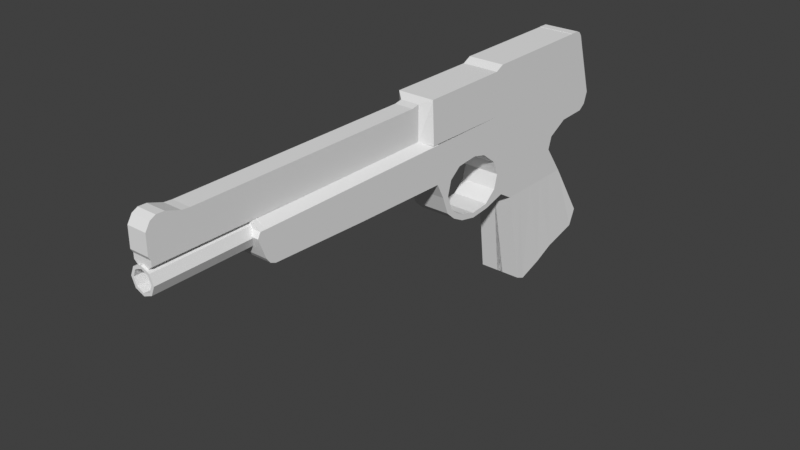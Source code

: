 # Source: slingshot_proprotional.blend  (saved by Blender 3.6.13; exported with 4.5.12 LTS)
import bpy
from mathutils import Matrix  # noqa: F401  (used for matrix-valued properties, if any)

bpy.ops.wm.read_factory_settings(use_empty=True)
scene = bpy.context.scene
scene.name = 'Scene'

# ---- collections
col_collection = bpy.data.collections.new('Collection'); scene.collection.children.link(col_collection)

# ---- world
world_world = bpy.data.worlds.new('World'); scene.world = world_world
world_world.use_nodes = True; world_world.node_tree.nodes.clear()
_N = world_world.node_tree.nodes; _L = world_world.node_tree.links
n0 = _N.new('ShaderNodeOutputWorld'); n0.name = 'World Output'; n0.location = (300, 300)
n1 = _N.new('ShaderNodeBackground'); n1.name = 'Background'; n1.location = (10, 300)
n1.inputs[0].default_value = (0.05088, 0.05088, 0.05088, 1.0)
_L.new(n1.outputs[0], n0.inputs[0])
n0.is_active_output = True
world_world.color = (0.05088, 0.05088, 0.05088)
world_world.use_sun_shadow = False
world_world.sun_shadow_jitter_overblur = 0.0

# ---- meshes
me_cylinder = bpy.data.meshes.new('Cylinder')
me_cylinder.from_pydata([(-1.51e-09, 0.7069, -27.02), (-1.51e-09, 0.7069, 0.9594), (0.5891, 0.4629, -27.02), (0.5891, 0.4629, 0.9594), (0.8331, -0.1262, -27.02), (0.8331, -0.1262, 0.9594), (0.5891, -0.7153, -27.02), (0.5891, -0.7153, 0.9594), (-1.51e-09, -0.9594, -27.02), (-1.51e-09, -0.9594, 0.9594), (-0.5891, -0.7153, -27.02), (-0.5891, -0.7153, 0.9594), (-0.8331, -0.1262, -27.02), (-0.8331, -0.1262, 0.9594), (-0.5891, 0.4629, -27.02), (-0.5891, 0.4629, 0.9594), (-1.51e-09, 0.7069, 0.9594), (0.5891, 0.4629, 0.9594), (0.8331, -0.1262, 0.9594), (0.5891, -0.7153, 0.9594), (-1.51e-09, -0.9594, 0.9594), (-0.5891, -0.7153, 0.9594), (-0.8331, -0.1262, 0.9594), (-0.5891, 0.4629, 0.9594), (-2.801e-09, 0.5252, 0.9594), (0.4606, 0.3344, 0.9594), (0.6514, -0.1262, 0.9594), (0.4606, -0.5868, 0.9594), (-2.801e-09, -0.7776, 0.9594), (-0.4606, -0.5868, 0.9594), (-0.6514, -0.1262, 0.9594), (-0.4606, 0.3344, 0.9594), (-6.972e-07, 0.5252, -27.0), (0.4606, 0.3344, -27.0), (0.6514, -0.1262, -27.0), (0.4606, -0.5868, -27.0), (-6.972e-07, -0.7776, -27.0), (-0.4606, -0.5868, -27.0), (-0.6514, -0.1262, -27.0), (-0.4606, 0.3344, -27.0), (0.4606, 0.3344, -5.22), (-6.972e-07, 0.5252, -5.22), (0.6514, -0.1262, -5.22), (0.4606, -0.5868, -5.22), (-6.972e-07, -0.7776, -5.22), (-0.4606, -0.5868, -5.22), (-0.6514, -0.1262, -5.22), (-0.4606, 0.3344, -5.22)], [], [(0, 1, 3, 2), (2, 3, 5, 4), (4, 5, 7, 6), (6, 7, 9, 8), (8, 9, 11, 10), (10, 11, 13, 12), (9, 7, 19, 20), (12, 13, 15, 14), (14, 15, 1, 0), (0, 2, 4, 6, 8, 10, 12, 14), (19, 18, 26, 27), (15, 13, 22, 23), (5, 3, 17, 18), (11, 9, 20, 21), (1, 15, 23, 16), (3, 1, 16, 17), (7, 5, 18, 19), (13, 11, 21, 22), (31, 30, 38, 39), (17, 16, 24, 25), (16, 23, 31, 24), (22, 21, 29, 30), (20, 19, 27, 28), (18, 17, 25, 26), (23, 22, 30, 31), (21, 20, 28, 29), (38, 37, 45, 46), (29, 28, 36, 37), (27, 26, 34, 35), (25, 24, 32, 33), (24, 31, 39, 32), (30, 29, 37, 38), (28, 27, 35, 36), (26, 25, 33, 34), (40, 41, 47, 46, 45, 44, 43, 42), (36, 35, 43, 44), (34, 33, 40, 42), (39, 38, 46, 47), (37, 36, 44, 45), (35, 34, 42, 43), (33, 32, 41, 40), (32, 39, 47, 41)])
_uv = me_cylinder.uv_layers.new(name='UVMap')
_uv.uv.foreach_set('vector', [1.0, 0.5, 1.0, 1.0, 0.875, 1.0, 0.875, 0.5, 0.875, 0.5, 0.875, 1.0, 0.75, 1.0, 0.75, 0.5, 0.75, 0.5, 0.75, 1.0, 0.625, 1.0, 0.625, 0.5, 0.625, 0.5, 0.625, 1.0, 0.5, 1.0, 0.5, 0.5, 0.5, 0.5, 0.5, 1.0, 0.375, 1.0, 0.375, 0.5, 0.375, 0.5, 0.375, 1.0, 0.25, 1.0, 0.25, 0.5, 0.5, 1.0, 0.625, 1.0, 0.625, 1.0, 0.5, 1.0, 0.25, 0.5, 0.25, 1.0, 0.125, 1.0, 0.125, 0.5, 0.125, 0.5, 0.125, 1.0, 0.0, 1.0, 0.0, 0.5, 0.75, 0.49, 0.9197, 0.4197, 0.99, 0.25, 0.9197, 0.08029, 0.75, 0.01, 0.5803, 0.08029, 0.51, 0.25, 0.5803, 0.4197, 0.625, 1.0, 0.75, 1.0, 0.75, 1.0, 0.625, 1.0, 0.125, 1.0, 0.25, 1.0, 0.25, 1.0, 0.125, 1.0, 0.75, 1.0, 0.875, 1.0, 0.875, 1.0, 0.75, 1.0, 0.375, 1.0, 0.5, 1.0, 0.5, 1.0, 0.375, 1.0, 0.0, 1.0, 0.125, 1.0, 0.125, 1.0, 0.0, 1.0, 0.875, 1.0, 1.0, 1.0, 1.0, 1.0, 0.875, 1.0, 0.625, 1.0, 0.75, 1.0, 0.75, 1.0, 0.625, 1.0, 0.25, 1.0, 0.375, 1.0, 0.375, 1.0, 0.25, 1.0, 0.125, 1.0, 0.25, 1.0, 0.25, 1.0, 0.125, 1.0, 0.875, 1.0, 1.0, 1.0, 1.0, 1.0, 0.875, 1.0, 0.0, 1.0, 0.125, 1.0, 0.125, 1.0, 0.0, 1.0, 0.25, 1.0, 0.375, 1.0, 0.375, 1.0, 0.25, 1.0, 0.5, 1.0, 0.625, 1.0, 0.625, 1.0, 0.5, 1.0, 0.75, 1.0, 0.875, 1.0, 0.875, 1.0, 0.75, 1.0, 0.125, 1.0, 0.25, 1.0, 0.25, 1.0, 0.125, 1.0, 0.375, 1.0, 0.5, 1.0, 0.5, 1.0, 0.375, 1.0, 0.25, 1.0, 0.375, 1.0, 0.375, 1.0, 0.25, 1.0, 0.375, 1.0, 0.5, 1.0, 0.5, 1.0, 0.375, 1.0, 0.625, 1.0, 0.75, 1.0, 0.75, 1.0, 0.625, 1.0, 0.875, 1.0, 1.0, 1.0, 1.0, 1.0, 0.875, 1.0, 0.0, 1.0, 0.125, 1.0, 0.125, 1.0, 0.0, 1.0, 0.25, 1.0, 0.375, 1.0, 0.375, 1.0, 0.25, 1.0, 0.5, 1.0, 0.625, 1.0, 0.625, 1.0, 0.5, 1.0, 0.75, 1.0, 0.875, 1.0, 0.875, 1.0, 0.75, 1.0, 0.4197, 0.4197, 0.25, 0.49, 0.08029, 0.4197, 0.01, 0.25, 0.08029, 0.08029, 0.25, 0.01, 0.4197, 0.08029, 0.49, 0.25, 0.5, 1.0, 0.625, 1.0, 0.625, 1.0, 0.5, 1.0, 0.75, 1.0, 0.875, 1.0, 0.875, 1.0, 0.75, 1.0, 0.125, 1.0, 0.25, 1.0, 0.25, 1.0, 0.125, 1.0, 0.375, 1.0, 0.5, 1.0, 0.5, 1.0, 0.375, 1.0, 0.625, 1.0, 0.75, 1.0, 0.75, 1.0, 0.625, 1.0, 0.875, 1.0, 1.0, 1.0, 1.0, 1.0, 0.875, 1.0, 0.0, 1.0, 0.125, 1.0, 0.125, 1.0, 0.0, 1.0])
me_cylinder.update()
me_circle = bpy.data.meshes.new('Circle')
me_circle.from_pydata([(1.829, 1.173, 5.538e-08), (1.339, 1.128, 4.567e-08), (1.079, 0.9293, 4.298e-08), (0.9967, 0.6241, 4.298e-08), (1.116, 0.2941, 4.567e-08), (1.524, 0.03364, 5.538e-08), (1.829, -0.04816, 5.538e-08), (2.254, -0.007473, 6.239e-08), (2.527, 0.216, 6.454e-08), (2.608, 0.5213, 6.454e-08), (2.477, 0.8266, 6.239e-08), (2.135, 1.091, 5.538e-08), (1.833, 1.294, 5.557e-08), (1.245, 1.24, 4.394e-08), (0.9331, 1.002, 4.071e-08), (0.8422, 0.6413, 4.078e-08), (0.9917, 0.2545, 4.394e-08), (1.467, -0.07212, 5.557e-08), (1.842, -0.1559, 5.532e-08), (2.297, -0.1157, 6.173e-08), (2.669, 0.1465, 6.656e-08), (2.767, 0.5126, 6.656e-08), (2.61, 0.8786, 6.398e-08), (2.199, 1.196, 5.557e-08), (0.6659, 0.9771, 3.01e-08), (1.837, 1.782, 2.98e-08), (1.249, 1.782, 1.49e-08), (0.9372, 1.782, 0.0), (2.614, 1.782, 2.98e-08), (2.203, 1.782, 2.98e-08), (0.67, 1.782, 0.0), (1.296, 0.1493, 5.031e-08), (1.198, 0.06995, 4.952e-08), (1.829, 1.173, 0.3933), (1.339, 1.128, 0.3933), (1.079, 0.9293, 0.3933), (0.9967, 0.6241, 0.3933), (1.116, 0.2941, 0.3933), (1.524, 0.03364, 0.3933), (1.829, -0.04816, 0.3933), (2.254, -0.007473, 0.3933), (2.527, 0.216, 0.3933), (2.608, 0.5213, 0.3933), (2.477, 0.8266, 0.3933), (2.135, 1.091, 0.3933), (1.833, 1.294, 0.3933), (1.245, 1.24, 0.3933), (0.9331, 1.002, 0.3933), (0.8422, 0.6413, 0.3933), (0.9917, 0.2545, 0.3933), (1.467, -0.07212, 0.3933), (1.842, -0.1559, 0.3933), (2.297, -0.1157, 0.3933), (2.669, 0.1465, 0.3933), (2.767, 0.5126, 0.3933), (2.61, 0.8786, 0.3933), (2.199, 1.196, 0.3933), (0.6659, 0.9771, 0.3933), (1.837, 1.782, 0.3933), (1.249, 1.782, 0.3933), (0.9372, 1.782, 0.3933), (2.614, 1.782, 0.3933), (2.203, 1.782, 0.3933), (0.67, 1.782, 0.3933), (1.296, 0.1493, 0.3933), (1.198, 0.06995, 0.3933), (-3.887, 1.675, -5.642e-10), (-3.734, 1.266, 2.397e-08), (-3.887, 1.675, 0.3933), (-3.734, 1.266, 0.3933), (-1.408, 1.031, 2.823e-08), (-3.539, 1.114, -1.886e-08), (-3.65, 1.16, 2.404e-08), (-3.827, 1.784, -1.104e-08), (-3.71, 1.782, -5.96e-08), (-1.404, 1.782, 0.0), (-1.408, 1.031, 0.3933), (-3.539, 1.114, 0.3933), (-3.65, 1.16, 0.3933), (-3.827, 1.784, 0.3933), (-3.71, 1.782, 0.3933), (-1.404, 1.782, 0.3933), (2.669, 0.1465, 6.656e-08), (2.297, -0.1157, 6.173e-08), (2.767, 0.5126, 6.656e-08), (2.669, 0.1465, 0.3933), (2.297, -0.1157, 0.3933), (2.767, 0.5126, 0.3933), (5.031, 0.9488, 1.043e-07), (4.576, 0.7078, 1.371e-07), (5.031, 0.9488, 0.3933), (4.576, 0.7078, 0.3933), (4.492, 0.4343, 1.337e-07), (4.941, -0.1911, 1.806e-07), (4.576, 0.7078, 1.371e-07), (4.492, 0.4343, 0.3933), (4.941, -0.1911, 0.3933), (4.576, 0.7078, 0.3933), (2.972, 0.1943, 0.3933), (3.068, 0.545, 0.3933), (2.972, 0.1943, 7.771e-08), (2.78, 0.01224, 7.729e-08), (3.068, 0.545, 7.828e-08), (2.78, 0.01224, 0.3933), (3.26, 0.2399, 0.3933), (3.26, 0.2399, 8.832e-08), (3.354, 0.5759, 8.943e-08), (3.354, 0.5759, 0.3933), (3.115, -0.1873, 1.006e-07), (3.115, -0.1873, 0.3933), (4.941, -0.1911, 0.3933), (4.941, -0.1911, 1.806e-07), (3.115, -0.1873, 1.006e-07), (3.115, -0.1873, 0.3933), (5.64, -1.379, 0.4626), (5.64, -1.379, -0.06926), (3.458, -2.219, -0.06926), (3.458, -2.219, 0.4626), (3.509, 0.2791, 0.3933), (3.755, 0.318, 0.3933), (4.002, 0.3569, 0.3933), (4.248, 0.3958, 0.3933), (3.509, 0.2791, 9.747e-08), (3.755, 0.318, 1.065e-07), (4.002, 0.3569, 1.156e-07), (4.248, 0.3958, 1.247e-07), (3.601, 0.6025, 9.906e-08), (3.845, 0.6289, 1.086e-07), (4.09, 0.6553, 1.181e-07), (4.334, 0.6817, 1.277e-07), (4.334, 0.6817, 0.3933), (4.09, 0.6553, 0.3933), (3.845, 0.6289, 0.3933), (3.601, 0.6025, 0.3933), (4.579, -0.1903, 1.648e-07), (4.214, -0.1896, 1.488e-07), (3.849, -0.1888, 1.328e-07), (3.484, -0.1881, 1.168e-07), (4.579, -0.1903, 0.3933), (4.214, -0.1896, 0.3933), (3.849, -0.1888, 0.3933), (3.484, -0.1881, 0.3933), (4.579, -0.1903, 1.648e-07), (4.214, -0.1896, 1.488e-07), (3.849, -0.1888, 1.328e-07), (3.484, -0.1881, 1.168e-07), (4.579, -0.1903, 0.3933), (4.214, -0.1896, 0.3933), (3.849, -0.1888, 0.3933), (3.484, -0.1881, 0.3933), (5.486, -1.736, -0.06926), (4.684, -1.929, -0.06926), (4.228, -2.129, -0.06926), (3.665, -2.309, -0.06926), (5.486, -1.736, 0.4626), (4.684, -1.929, 0.4626), (4.228, -2.129, 0.4626), (3.665, -2.309, 0.4626), (5.12, 1.782, 2.98e-08), (5.12, 1.782, 0.3933), (5.909, 1.335, 0.3933), (5.909, 1.335, 9.358e-08), (5.768, 1.782, 2.98e-08), (5.768, 1.782, 0.3933), (5.365, 1.782, 2.98e-08), (5.609, 1.782, 2.98e-08), (5.824, 1.085, 1.078e-07), (5.671, 0.9724, 1.168e-07), (5.671, 0.9724, 0.3933), (5.824, 1.085, 0.3933), (5.609, 1.782, 0.3933), (5.365, 1.782, 0.3933), (5.12, 2.821, 2.98e-08), (5.12, 2.821, 0.3933), (5.478, 2.7, 2.24e-08), (5.478, 2.7, 0.3933), (5.413, 2.784, 2.288e-08), (5.332, 2.82, 0.3933), (5.332, 2.82, 2.842e-08), (5.413, 2.784, 0.3933), (5.12, 1.782, 0.3933), (5.12, 1.782, 2.98e-08), (2.614, 1.782, 0.3933), (2.614, 1.782, 2.98e-08), (1.837, 1.782, 2.98e-08), (1.249, 1.782, 1.49e-08), (0.9372, 1.782, 0.0), (2.614, 1.782, 2.98e-08), (2.203, 1.782, 2.98e-08), (0.67, 1.782, 0.0), (1.837, 1.782, 0.3933), (1.249, 1.782, 0.3933), (0.9372, 1.782, 0.3933), (2.614, 1.782, 0.3933), (2.203, 1.782, 0.3933), (0.67, 1.782, 0.3933), (-3.71, 1.782, -5.96e-08), (-3.71, 1.782, 0.3933), (-1.404, 1.782, 0.3933), (5.12, 1.782, 0.3933), (5.12, 1.782, 2.98e-08), (2.614, 1.782, 0.3933), (2.614, 1.782, 2.98e-08), (2.614, 1.782, 2.98e-08), (1.249, 1.782, 0.3933), (1.837, 1.782, 0.3933), (0.9372, 1.782, 0.3933), (2.203, 1.782, 0.3933), (2.614, 1.782, 0.3933), (0.67, 1.782, 0.3933), (-1.404, 1.782, 0.3933), (-3.71, 1.782, -5.96e-08), (-3.71, 1.782, 0.3933), (2.614, 1.782, 0.3933), (5.12, 1.782, 0.3933), (2.614, 1.782, 2.98e-08), (5.12, 1.782, 2.98e-08), (0.67, 1.782, 0.3933), (0.67, 1.782, 0.0), (-1.404, 1.782, 0.3933), (-3.71, 1.782, -5.96e-08), (-3.71, 1.782, 0.3933), (0.67, 1.913, 0.1941), (0.67, 1.913, 0.0), (-1.404, 1.913, 0.0), (-1.404, 1.913, 0.1941), (-3.71, 1.913, 0.0), (-3.71, 1.913, 0.1941), (-3.825, 1.917, 0.0), (-3.708, 1.915, 0.0), (-3.825, 1.917, 0.1841), (-3.708, 1.915, 0.1841)], [], [(31, 32, 16, 4), (0, 12, 23, 11), (2, 14, 13, 1), (9, 21, 20, 8), (6, 18, 17, 5), (3, 15, 14, 2), (10, 22, 21, 9), (7, 19, 18, 6), (4, 16, 15, 3), (11, 23, 22, 10), (1, 13, 12, 0), (8, 20, 19, 7), (14, 27, 26, 13), (23, 29, 28, 22), (24, 30, 27, 14), (13, 26, 25, 12), (12, 25, 29, 23), (5, 17, 32, 31), (14, 15, 24), (64, 37, 49, 65), (33, 44, 56, 45), (35, 34, 46, 47), (42, 41, 53, 54), (39, 38, 50, 51), (36, 35, 47, 48), (43, 42, 54, 55), (40, 39, 51, 52), (37, 36, 48, 49), (44, 43, 55, 56), (34, 33, 45, 46), (41, 40, 52, 53), (47, 46, 59, 60), (56, 55, 61, 62), (57, 47, 60, 63), (46, 45, 58, 59), (45, 56, 62, 58), (38, 64, 65, 50), (47, 57, 48), (52, 19, 83, 86), (7, 6, 39, 40), (19, 20, 82, 83), (73, 72, 67, 66), (8, 7, 40, 41), (22, 55, 90, 88), (9, 8, 41, 42), (5, 31, 64, 38), (10, 9, 42, 43), (25, 26, 59, 58), (32, 17, 50, 65), (11, 10, 43, 44), (24, 15, 48, 57), (0, 11, 44, 33), (26, 27, 60, 59), (28, 29, 62, 61), (1, 0, 33, 34), (29, 25, 58, 62), (2, 1, 34, 35), (15, 16, 49, 48), (27, 30, 63, 60), (3, 2, 35, 36), (16, 32, 65, 49), (4, 3, 36, 37), (17, 18, 51, 50), (31, 4, 37, 64), (18, 19, 52, 51), (6, 5, 38, 39), (66, 67, 69, 68), (72, 78, 69, 67), (79, 73, 66, 68), (78, 79, 68, 69), (57, 63, 81, 76), (76, 81, 80, 77), (77, 80, 79, 78), (63, 30, 75, 81), (81, 75, 74, 80), (79, 80, 231, 230), (24, 57, 76, 70), (70, 76, 77, 71), (71, 77, 78, 72), (30, 24, 70, 75), (75, 70, 71, 74), (74, 71, 72, 73), (55, 54, 91, 90), (130, 121, 95, 97), (54, 53, 85, 87), (21, 54, 87, 84), (20, 21, 84, 82), (53, 52, 86, 85), (89, 88, 90, 91), (93, 92, 95, 96), (92, 94, 97, 95), (134, 125, 92, 93), (125, 129, 94, 92), (93, 96, 110, 111), (121, 138, 96, 95), (21, 22, 88, 89), (129, 130, 97, 94), (54, 21, 89, 91), (84, 87, 99, 102), (85, 86, 103, 98), (86, 83, 101, 103), (82, 84, 102, 100), (83, 82, 100, 101), (87, 85, 98, 99), (102, 99, 107, 106), (98, 103, 109, 104), (103, 101, 108, 109), (100, 102, 106, 105), (101, 100, 105, 108), (99, 98, 104, 107), (111, 110, 114, 115), (109, 108, 112, 113), (134, 93, 111, 142), (141, 109, 113, 149), (154, 150, 115, 114), (113, 112, 116, 117), (142, 111, 115, 150), (149, 113, 117, 157), (110, 146, 154, 114), (146, 147, 155, 154), (147, 148, 156, 155), (148, 149, 157, 156), (112, 145, 153, 116), (145, 144, 152, 153), (144, 143, 151, 152), (143, 142, 150, 151), (117, 116, 153, 157), (157, 153, 152, 156), (156, 152, 151, 155), (155, 151, 150, 154), (96, 138, 146, 110), (138, 139, 147, 146), (139, 140, 148, 147), (140, 141, 149, 148), (108, 137, 145, 112), (137, 136, 144, 145), (136, 135, 143, 144), (135, 134, 142, 143), (106, 107, 133, 126), (126, 133, 132, 127), (127, 132, 131, 128), (128, 131, 130, 129), (104, 109, 141, 118), (118, 141, 140, 119), (119, 140, 139, 120), (120, 139, 138, 121), (105, 106, 126, 122), (122, 126, 127, 123), (123, 127, 128, 124), (124, 128, 129, 125), (108, 105, 122, 137), (137, 122, 123, 136), (136, 123, 124, 135), (135, 124, 125, 134), (107, 104, 118, 133), (133, 118, 119, 132), (132, 119, 120, 131), (131, 120, 121, 130), (166, 165, 162, 161), (22, 28, 158, 88), (61, 159, 180, 182), (61, 55, 90, 159), (161, 162, 163, 160), (170, 169, 160, 163), (163, 162, 174, 175), (169, 166, 161, 160), (90, 88, 167, 168), (168, 167, 166, 169), (170, 163, 175, 179), (159, 171, 177, 173), (159, 90, 168, 171), (171, 168, 169, 170), (88, 158, 164, 167), (167, 164, 165, 166), (176, 179, 175, 174), (172, 173, 177, 178), (178, 177, 179, 176), (164, 158, 172, 178), (158, 159, 173, 172), (171, 170, 179, 177), (162, 165, 176, 174), (165, 164, 178, 176), (28, 61, 182, 183), (159, 158, 181, 180), (158, 28, 183, 181), (183, 182, 180, 181), (184, 190, 191, 185), (185, 191, 192, 186), (187, 193, 194, 188), (188, 194, 190, 184), (186, 192, 195, 189), (198, 197, 221, 219), (197, 196, 220, 221), (202, 200, 199, 201), (190, 194, 207, 205), (195, 192, 206, 209), (199, 200, 216, 214), (198, 195, 209, 210), (193, 187, 203, 208), (202, 201, 213, 215), (197, 198, 210, 212), (191, 190, 205, 204), (192, 191, 204, 206), (196, 197, 212, 211), (194, 193, 208, 207), (201, 199, 214, 213), (221, 220, 226, 227), (218, 217, 222, 223), (195, 198, 219, 217), (189, 195, 217, 218), (222, 225, 224, 223), (225, 227, 226, 224), (219, 221, 227, 225), (217, 219, 225, 222), (231, 229, 228, 230), (73, 79, 230, 228), (74, 73, 228, 229), (80, 74, 229, 231)])
_uv = me_circle.uv_layers.new(name='UVMap')
_uv.uv.foreach_set('vector', [0.0, 0.0, 0.0, 0.0, 0.0, 0.0, 0.0, 0.0, 0.0, 0.0, 0.0, 0.0, 0.0, 0.0, 0.0, 0.0, 0.0, 0.0, 0.0, 0.0, 0.0, 0.0, 0.0, 0.0, 0.0, 0.0, 0.0, 0.0, 0.0, 0.0, 0.0, 0.0, 0.0, 0.0, 0.0, 0.0, 0.0, 0.0, 0.0, 0.0, 0.0, 0.0, 0.0, 0.0, 0.0, 0.0, 0.0, 0.0, 0.0, 0.0, 0.0, 0.0, 0.0, 0.0, 0.0, 0.0, 0.0, 0.0, 0.0, 0.0, 0.0, 0.0, 0.0, 0.0, 0.0, 0.0, 0.0, 0.0, 0.0, 0.0, 0.0, 0.0, 0.0, 0.0, 0.0, 0.0, 0.0, 0.0, 0.0, 0.0, 0.0, 0.0, 0.0, 0.0, 0.0, 0.0, 0.0, 0.0, 0.0, 0.0, 0.0, 0.0, 0.0, 0.0, 0.0, 0.0, 0.0, 0.0, 0.0, 0.0, 0.0, 0.0, 0.0, 0.0, 0.0, 0.0, 0.0, 0.0, 0.0, 0.0, 0.0, 0.0, 0.0, 0.0, 0.0, 0.0, 0.0, 0.0, 0.0, 0.0, 0.0, 0.0, 0.0, 0.0, 0.0, 0.0, 0.0, 0.0, 0.0, 0.0, 0.0, 0.0, 0.0, 0.0, 0.0, 0.0, 0.0, 0.0, 0.0, 0.0, 0.0, 0.0, 0.0, 0.0, 0.0, 0.0, 0.0, 0.0, 0.0, 0.0, 0.0, 0.0, 0.0, 0.0, 0.0, 0.0, 0.0, 0.0, 0.0, 0.0, 0.0, 0.0, 0.0, 0.0, 0.0, 0.0, 0.0, 0.0, 0.0, 0.0, 0.0, 0.0, 0.0, 0.0, 0.0, 0.0, 0.0, 0.0, 0.0, 0.0, 0.0, 0.0, 0.0, 0.0, 0.0, 0.0, 0.0, 0.0, 0.0, 0.0, 0.0, 0.0, 0.0, 0.0, 0.0, 0.0, 0.0, 0.0, 0.0, 0.0, 0.0, 0.0, 0.0, 0.0, 0.0, 0.0, 0.0, 0.0, 0.0, 0.0, 0.0, 0.0, 0.0, 0.0, 0.0, 0.0, 0.0, 0.0, 0.0, 0.0, 0.0, 0.0, 0.0, 0.0, 0.0, 0.0, 0.0, 0.0, 0.0, 0.0, 0.0, 0.0, 0.0, 0.0, 0.0, 0.0, 0.0, 0.0, 0.0, 0.0, 0.0, 0.0, 0.0, 0.0, 0.0, 0.0, 0.0, 0.0, 0.0, 0.0, 0.0, 0.0, 0.0, 0.0, 0.0, 0.0, 0.0, 0.0, 0.0, 0.0, 0.0, 0.0, 0.0, 0.0, 0.0, 0.0, 0.0, 0.0, 0.0, 0.0, 0.0, 0.0, 0.0, 0.0, 0.0, 0.0, 0.0, 0.0, 0.0, 0.0, 0.0, 0.0, 0.0, 0.0, 0.0, 0.0, 0.0, 0.0, 0.0, 0.0, 0.0, 0.0, 0.0, 0.0, 0.0, 0.0, 0.0, 0.0, 0.0, 0.0, 0.0, 0.0, 0.0, 0.0, 0.0, 0.0, 0.0, 0.0, 0.0, 0.0, 0.0, 0.0, 0.0, 0.0, 0.0, 0.0, 0.0, 0.0, 0.0, 0.0, 0.0, 0.0, 0.0, 0.0, 0.0, 0.0, 0.0, 0.0, 0.0, 0.0, 0.0, 0.0, 0.0, 0.0, 0.0, 0.0, 0.0, 0.0, 0.0, 0.0, 0.0, 0.0, 0.0, 0.0, 0.0, 0.0, 0.0, 0.0, 0.0, 0.0, 0.0, 0.0, 0.0, 0.0, 0.0, 0.0, 0.0, 0.0, 0.0, 0.0, 0.0, 0.0, 0.0, 0.0, 0.0, 0.0, 0.0, 0.0, 0.0, 0.0, 0.0, 0.0, 0.0, 0.0, 0.0, 0.0, 0.0, 0.0, 0.0, 0.0, 0.0, 0.0, 0.0, 0.0, 0.0, 0.0, 0.0, 0.0, 0.0, 0.0, 0.0, 0.0, 0.0, 0.0, 0.0, 0.0, 0.0, 0.0, 0.0, 0.0, 0.0, 0.0, 0.0, 0.0, 0.0, 0.0, 0.0, 0.0, 0.0, 0.0, 0.0, 0.0, 0.0, 0.0, 0.0, 0.0, 0.0, 0.0, 0.0, 0.0, 0.0, 0.0, 0.0, 0.0, 0.0, 0.0, 0.0, 0.0, 0.0, 0.0, 0.0, 0.0, 0.0, 0.0, 0.0, 0.0, 0.0, 0.0, 0.0, 0.0, 0.0, 0.0, 0.0, 0.0, 0.0, 0.0, 0.0, 0.0, 0.0, 0.0, 0.0, 0.0, 0.0, 0.0, 0.0, 0.0, 0.0, 0.0, 0.0, 0.0, 0.0, 0.0, 0.0, 0.0, 0.0, 0.0, 0.0, 0.0, 0.0, 0.0, 0.0, 0.0, 0.0, 0.0, 0.0, 0.0, 0.0, 0.0, 0.0, 0.0, 0.0, 0.0, 0.0, 0.0, 0.0, 0.0, 0.0, 0.0, 0.0, 0.0, 0.0, 0.0, 0.0, 0.0, 0.0, 0.0, 0.0, 0.0, 0.0, 0.0, 0.0, 0.0, 0.0, 0.0, 0.0, 0.0, 0.0, 0.0, 0.0, 0.0, 0.0, 0.0, 0.0, 0.0, 0.0, 0.0, 0.0, 0.0, 0.0, 0.0, 0.0, 0.0, 0.0, 0.0, 0.0, 0.0, 0.0, 0.0, 0.0, 0.0, 0.0, 0.0, 0.0, 0.0, 0.0, 0.0, 0.0, 0.0, 0.0, 0.0, 0.0, 0.0, 0.0, 0.0, 0.0, 0.0, 0.0, 0.0, 0.0, 0.0, 0.0, 0.0, 0.0, 0.0, 0.0, 0.0, 0.0, 0.0, 0.0, 0.0, 0.0, 0.0, 0.0, 0.0, 0.0, 0.0, 0.0, 0.0, 0.0, 0.0, 0.0, 0.0, 0.0, 0.0, 0.0, 0.0, 0.0, 0.0, 0.0, 0.0, 0.0, 0.0, 0.0, 0.0, 0.0, 0.0, 0.0, 0.0, 0.0, 0.0, 0.0, 0.0, 0.0, 0.0, 0.0, 0.0, 0.0, 0.0, 0.0, 0.0, 0.0, 0.0, 0.0, 0.0, 0.0, 0.0, 0.0, 0.0, 0.0, 0.0, 0.0, 0.0, 0.0, 0.0, 0.0, 0.0, 0.0, 0.0, 0.0, 0.0, 0.0, 0.0, 0.0, 0.0, 0.0, 0.0, 0.0, 0.0, 0.0, 0.0, 0.0, 0.0, 0.0, 0.0, 0.0, 0.0, 0.0, 0.0, 0.0, 0.0, 0.0, 0.0, 0.0, 0.0, 0.0, 0.0, 0.0, 0.0, 0.0, 0.0, 0.0, 0.0, 0.0, 0.0, 0.0, 0.0, 0.0, 0.0, 0.0, 0.0, 0.0, 0.0, 0.0, 0.0, 0.0, 0.0, 0.0, 0.0, 0.0, 0.0, 0.0, 0.0, 0.0, 0.0, 0.0, 0.0, 0.0, 0.0, 0.0, 0.0, 0.0, 0.0, 0.0, 0.0, 0.0, 0.0, 0.0, 0.0, 0.0, 0.0, 0.0, 0.0, 0.0, 0.0, 0.0, 0.0, 0.0, 0.0, 0.0, 0.0, 0.0, 0.0, 0.0, 0.0, 0.0, 0.0, 0.0, 0.0, 0.0, 0.0, 0.0, 0.0, 0.0, 0.0, 0.0, 0.0, 0.0, 0.0, 0.0, 0.0, 0.0, 0.0, 0.0, 0.0, 0.0, 0.0, 0.0, 0.0, 0.0, 0.0, 0.0, 0.0, 0.0, 0.0, 0.0, 0.0, 0.0, 0.0, 0.0, 0.0, 0.0, 0.0, 0.0, 0.0, 0.0, 0.0, 0.0, 0.0, 0.0, 0.0, 0.0, 0.0, 0.0, 0.0, 0.0, 0.0, 0.0, 0.0, 0.0, 0.0, 0.0, 0.0, 0.0, 0.0, 0.0, 0.0, 0.0, 0.0, 0.0, 0.0, 0.0, 0.0, 0.0, 0.0, 0.0, 0.0, 0.0, 0.0, 0.0, 0.0, 0.0, 0.0, 0.0, 0.0, 0.0, 0.0, 0.0, 0.0, 0.0, 0.0, 0.0, 0.0, 0.0, 0.0, 0.0, 0.0, 0.0, 0.0, 0.0, 0.0, 0.0, 0.0, 0.0, 0.0, 0.0, 0.0, 0.0, 0.0, 0.0, 0.0, 0.0, 0.0, 0.0, 0.0, 0.0, 0.0, 0.0, 0.0, 0.0, 0.0, 0.0, 0.0, 0.0, 0.0, 0.0, 0.0, 0.0, 0.0, 0.0, 0.0, 0.0, 0.0, 0.0, 0.0, 0.0, 0.0, 0.0, 0.0, 0.0, 0.0, 0.0, 0.0, 0.0, 0.0, 0.0, 0.0, 0.0, 0.0, 0.0, 0.0, 0.0, 0.0, 0.0, 0.0, 0.0, 0.0, 0.0, 0.0, 0.0, 0.0, 0.0, 0.0, 0.0, 0.0, 0.0, 0.0, 0.0, 0.0, 0.0, 0.0, 0.0, 0.0, 0.0, 0.0, 0.0, 0.0, 0.0, 0.0, 0.0, 0.0, 0.0, 0.0, 0.0, 0.0, 0.0, 0.0, 0.0, 0.0, 0.0, 0.0, 0.0, 0.0, 0.0, 0.0, 0.0, 0.0, 0.0, 0.0, 0.0, 0.0, 0.0, 0.0, 0.0, 0.0, 0.0, 0.0, 0.0, 0.0, 0.0, 0.0, 0.0, 0.0, 0.0, 0.0, 0.0, 0.0, 0.0, 0.0, 0.0, 0.0, 0.0, 0.0, 0.0, 0.0, 0.0, 0.0, 0.0, 0.0, 0.0, 0.0, 0.0, 0.0, 0.0, 0.0, 0.0, 0.0, 0.0, 0.0, 0.0, 0.0, 0.0, 0.0, 0.0, 0.0, 0.0, 0.0, 0.0, 0.0, 0.0, 0.0, 0.0, 0.0, 0.0, 0.0, 0.0, 0.0, 0.0, 0.0, 0.0, 0.0, 0.0, 0.0, 0.0, 0.0, 0.0, 0.0, 0.0, 0.0, 0.0, 0.0, 0.0, 0.0, 0.0, 0.0, 0.0, 0.0, 0.0, 0.0, 0.0, 0.0, 0.0, 0.0, 0.0, 0.0, 0.0, 0.0, 0.0, 0.0, 0.0, 0.0, 0.0, 0.0, 0.0, 0.0, 0.0, 0.0, 0.0, 0.0, 0.0, 0.0, 0.0, 0.0, 0.0, 0.0, 0.0, 0.0, 0.0, 0.0, 0.0, 0.0, 0.0, 0.0, 0.0, 0.0, 0.0, 0.0, 0.0, 0.0, 0.0, 0.0, 0.0, 0.0, 0.0, 0.0, 0.0, 0.0, 0.0, 0.0, 0.0, 0.0, 0.0, 0.0, 0.0, 0.0, 0.0, 0.0, 0.0, 0.0, 0.0, 0.0, 0.0, 0.0, 0.0, 0.0, 0.0, 0.0, 0.0, 0.0, 0.0, 0.0, 0.0, 0.0, 0.0, 0.0, 0.0, 0.0, 0.0, 0.0, 0.0, 0.0, 0.0, 0.0, 0.0, 0.0, 0.0, 0.0, 0.0, 0.0, 0.0, 0.0, 0.0, 0.0, 0.0, 0.0, 0.0, 0.0, 0.0, 0.0, 0.0, 0.0, 0.0, 0.0, 0.0, 0.0, 0.0, 0.0, 0.0, 0.0, 0.0, 0.0, 0.0, 0.0, 0.0, 0.0, 0.0, 0.0, 0.0, 0.0, 0.0, 0.0, 0.0, 0.0, 0.0, 0.0, 0.0, 0.0, 0.0, 0.0, 0.0, 0.0, 0.0, 0.0, 0.0, 0.0, 0.0, 0.0, 0.0, 0.0, 0.0, 0.0, 0.0, 0.0, 0.0, 0.0, 0.0, 0.0, 0.0, 0.0, 0.0, 0.0, 0.0, 0.0, 0.0, 0.0, 0.0, 0.0, 0.0, 0.0, 0.0, 0.0, 0.0, 0.0, 0.0, 0.0, 0.0, 0.0, 0.0, 0.0, 0.0, 0.0, 0.0, 0.0, 0.0, 0.0, 0.0, 0.0, 0.0, 0.0, 0.0, 0.0, 0.0, 0.0, 0.0, 0.0, 0.0, 0.0, 0.0, 0.0, 0.0, 0.0, 0.0, 0.0, 0.0, 0.0, 0.0, 0.0, 0.0, 0.0, 0.0, 0.0, 0.0, 0.0, 0.0, 0.0, 0.0, 0.0, 0.0, 0.0, 0.0, 0.0, 0.0, 0.0, 0.0, 0.0, 0.0, 0.0, 0.0, 0.0, 0.0, 0.0, 0.0, 0.0, 0.0, 0.0, 0.0, 0.0, 0.0, 0.0, 0.0, 0.0, 0.0, 0.0, 0.0, 0.0, 0.0, 0.0, 0.0, 0.0, 0.0, 0.0, 0.0, 0.0, 0.0, 0.0, 0.0, 0.0, 0.0, 0.0, 0.0, 0.0, 0.0, 0.0, 0.0, 0.0, 0.0, 0.0, 0.0, 0.0, 0.0, 0.0, 0.0, 0.0, 0.0, 0.0, 0.0, 0.0, 0.0, 0.0, 0.0, 0.0, 0.0, 0.0, 0.0, 0.0, 0.0, 0.0, 0.0, 0.0, 0.0, 0.0, 0.0, 0.0, 0.0, 0.0, 0.0, 0.0, 0.0, 0.0, 0.0, 0.0, 0.0, 0.0, 0.0, 0.0, 0.0, 0.0, 0.0, 0.0, 0.0, 0.0, 0.0, 0.0, 0.0, 0.0, 0.0, 0.0, 0.0, 0.0, 0.0, 0.0, 0.0, 0.0, 0.0, 0.0, 0.0, 0.0, 0.0, 0.0, 0.0, 0.0, 0.0, 0.0, 0.0, 0.0, 0.0, 0.0, 0.0, 0.0, 0.0, 0.0, 0.0, 0.0, 0.0, 0.0, 0.0, 0.0, 0.0, 0.0, 0.0, 0.0, 0.0, 0.0, 0.0, 0.0, 0.0, 0.0, 0.0, 0.0, 0.0, 0.0, 0.0, 0.0, 0.0, 0.0, 0.0, 0.0, 0.0, 0.0, 0.0, 0.0, 0.0, 0.0, 0.0, 0.0, 0.0, 0.0, 0.0, 0.0, 0.0, 0.0, 0.0, 0.0, 0.0, 0.0, 0.0, 0.0, 0.0, 0.0, 0.0, 0.0, 0.0, 0.0, 0.0, 0.0, 0.0, 0.0, 0.0, 0.0, 0.0, 0.0, 0.0, 0.0, 0.0, 0.0, 0.0, 0.0, 0.0, 0.0, 0.0, 0.0, 0.0, 0.0, 0.0, 0.0, 0.0, 0.0, 0.0, 0.0, 0.0, 0.0, 0.0, 0.0, 0.0, 0.0, 0.0, 0.0, 0.0, 0.0, 0.0, 0.0, 0.0, 0.0, 0.0, 0.0, 0.0, 0.0, 0.0, 0.0, 0.0, 0.0, 0.0, 0.0, 0.0, 0.0, 0.0, 0.0, 0.0, 0.0, 0.0, 0.0, 0.0, 0.0, 0.0, 0.0, 0.0, 0.0, 0.0, 0.0, 0.0, 0.0, 0.0, 0.0, 0.0, 0.0, 0.0, 0.0, 0.0, 0.0, 0.0, 0.0, 0.0, 0.0, 0.0, 0.0, 0.0, 0.0, 0.0, 0.0, 0.0, 0.0, 0.0, 0.0, 0.0, 0.0, 0.0, 0.0, 0.0, 0.0, 0.0, 0.0, 0.0, 0.0, 0.0, 0.0, 0.0, 0.0, 0.0, 0.0, 0.0, 0.0, 0.0, 0.0, 0.0, 0.0, 0.0, 0.0, 0.0, 0.0, 0.0, 0.0, 0.0, 0.0, 0.0, 0.0, 0.0, 0.0, 0.0, 0.0, 0.0, 0.0, 0.0, 0.0, 0.0, 0.0, 0.0, 0.0, 0.0, 0.0, 0.0, 0.0, 0.0, 0.0, 0.0, 0.0, 0.0, 0.0, 0.0, 0.0, 0.0, 0.0, 0.0, 0.0, 0.0, 0.0, 0.0, 0.0, 0.0, 0.0, 0.0, 0.0, 0.0, 0.0, 0.0, 0.0, 0.0, 0.0, 0.0, 0.0, 0.0, 0.0, 0.0, 0.0, 0.0, 0.0, 0.0, 0.0, 0.0, 0.0, 0.0, 0.0, 0.0, 0.0, 0.0, 0.0, 0.0, 0.0, 0.0, 0.0, 0.0, 0.0, 0.0, 0.0, 0.0, 0.0, 0.0, 0.0, 0.0, 0.0, 0.0, 0.0, 0.0, 0.0, 0.0, 0.0, 0.0, 0.0, 0.0, 0.0, 0.0, 0.0, 0.0, 0.0, 0.0, 0.0, 0.0, 0.0, 0.0, 0.0, 0.0, 0.0, 0.0, 0.0, 0.0, 0.0, 0.0, 0.0, 0.0, 0.0, 0.0, 0.0, 0.0, 0.0, 0.0, 0.0, 0.0, 0.0, 0.0, 0.0, 0.0, 0.0, 0.0, 0.0, 0.0, 0.0, 0.0, 0.0, 0.0, 0.0, 0.0, 0.0, 0.0, 0.0, 0.0, 0.0, 0.0, 0.0, 0.0, 0.0, 0.0, 0.0, 0.0, 0.0, 0.0, 0.0, 0.0, 0.0, 0.0, 0.0, 0.0, 0.0, 0.0, 0.0, 0.0, 0.0, 0.0, 0.0, 0.0, 0.0, 0.0, 0.0, 0.0, 0.0, 0.0, 0.0, 0.0, 0.0, 0.0, 0.0, 0.0, 0.0, 0.0, 0.0, 0.0, 0.0, 0.0, 0.0, 0.0, 0.0, 0.0, 0.0, 0.0, 0.0, 0.0, 0.0, 0.0, 0.0, 0.0, 0.0, 0.0, 0.0, 0.0, 0.0, 0.0, 0.0, 0.0, 0.0, 0.0, 0.0, 0.0, 0.0, 0.0, 0.0, 0.0, 0.0, 0.0, 0.0, 0.0, 0.0, 0.0, 0.0, 0.0, 0.0, 0.0, 0.0, 0.0, 0.0, 0.0, 0.0, 0.0, 0.0, 0.0, 0.0, 0.0, 0.0, 0.0, 0.0, 0.0, 0.0, 0.0, 0.0, 0.0, 0.0, 0.0, 0.0, 0.0, 0.0, 0.0, 0.0, 0.0, 0.0, 0.0, 0.0, 0.0, 0.0, 0.0, 0.0, 0.0, 0.0, 0.0, 0.0, 0.0, 0.0, 0.0, 0.0, 0.0, 0.0, 0.0, 0.0, 0.0, 0.0])
me_circle.update()
me_circle_002 = bpy.data.meshes.new('Circle.002')
me_circle_002.from_pydata([(0.3138, 1.89, 0.0), (0.5335, 1.806, 0.0), (0.1456, 1.901, 0.0), (2.449, 1.782, 0.0), (2.614, 1.782, 2.98e-08), (0.3138, 1.89, 0.2018), (0.5335, 1.806, 0.3933), (0.1456, 1.901, 0.2018), (2.449, 1.782, 0.3933), (2.614, 1.782, 0.3933), (-4.996, 1.929, 0.2018), (-5.786, 2.037, 0.0), (-5.786, 2.037, 0.2018), (-5.83, 2.111, 0.0), (-5.83, 2.111, 0.2018), (2.614, 1.782, 0.3933), (5.12, 1.782, 0.3933), (2.614, 1.782, 2.98e-08), (5.12, 1.782, 2.98e-08), (0.3138, 2.632, 0.0), (0.4861, 2.714, 0.0), (0.1456, 2.599, 0.0), (2.449, 2.714, 0.0), (2.64, 2.808, 0.0), (-4.994, 2.599, 0.0), (0.3138, 2.632, 0.2018), (0.4861, 2.714, 0.3933), (0.1456, 2.599, 0.2018), (2.449, 2.714, 0.3933), (2.64, 2.808, 0.3933), (-4.994, 2.599, 0.2018), (-5.73, 2.659, 0.0), (-5.73, 2.659, 0.2018), (-5.827, 2.505, 0.0), (-5.827, 2.505, 0.2018), (2.64, 2.808, 0.3933), (5.12, 2.816, 0.3933), (2.64, 2.808, 0.0), (5.12, 2.816, 0.0), (-5.786, 1.929, 0.0), (-5.786, 1.929, 0.2018), (-5.368, 1.929, 0.2018), (-5.17, 1.929, 0.2018), (-5.616, 2.717, 0.0), (-5.452, 2.713, 0.0), (-5.156, 2.612, 0.0), (-5.616, 2.717, 0.2018), (-5.452, 2.713, 0.2018), (-5.156, 2.612, 0.2018), (0.1456, 1.836, 0.0), (-4.996, 1.863, 0.0), (0.1456, 1.836, 0.119), (-4.996, 1.863, 0.119), (-5.17, 1.863, 0.0), (-5.17, 1.863, 0.119), (-5.786, 1.863, 0.0), (-5.368, 1.863, 0.0), (-5.786, 1.863, 0.119), (-5.368, 1.863, 0.119)], [], [(1, 6, 5, 0), (0, 5, 7, 2), (4, 9, 8, 3), (3, 8, 6, 1), (10, 42, 54, 52), (40, 12, 11, 39), (12, 14, 13, 11), (17, 18, 16, 15), (20, 19, 25, 26), (19, 21, 27, 25), (23, 22, 28, 29), (22, 20, 26, 28), (21, 24, 30, 27), (46, 43, 31, 32), (32, 31, 33, 34), (37, 35, 36, 38), (5, 6, 26, 25), (7, 5, 25, 27), (13, 14, 34, 33), (8, 9, 29, 28), (15, 16, 36, 35), (6, 8, 28, 26), (10, 7, 27, 30), (16, 18, 38, 36), (42, 10, 30, 48), (9, 4, 23, 29), (17, 15, 35, 37), (14, 12, 32, 34), (12, 40, 46, 32), (40, 41, 47, 46), (41, 42, 48, 47), (30, 24, 45, 48), (48, 45, 44, 47), (47, 44, 43, 46), (42, 41, 58, 54), (7, 10, 52, 51), (41, 40, 57, 58), (49, 51, 52, 50), (52, 54, 53, 50), (54, 58, 56, 53), (58, 57, 55, 56), (2, 7, 51, 49), (40, 39, 55, 57)])
_uv = me_circle_002.uv_layers.new(name='UVMap')
_uv.uv.foreach_set('vector', [0.0, 0.0, 0.0, 0.0, 0.0, 0.0, 0.0, 0.0, 0.0, 0.0, 0.0, 0.0, 0.0, 0.0, 0.0, 0.0, 0.0, 0.0, 0.0, 0.0, 0.0, 0.0, 0.0, 0.0, 0.0, 0.0, 0.0, 0.0, 0.0, 0.0, 0.0, 0.0, 0.0, 0.0, 0.0, 0.0, 0.0, 0.0, 0.0, 0.0, 0.0, 0.0, 0.0, 0.0, 0.0, 0.0, 0.0, 0.0, 0.0, 0.0, 0.0, 0.0, 0.0, 0.0, 0.0, 0.0, 0.0, 0.0, 0.0, 0.0, 0.0, 0.0, 0.0, 0.0, 0.0, 0.0, 0.0, 0.0, 0.0, 0.0, 0.0, 0.0, 0.0, 0.0, 0.0, 0.0, 0.0, 0.0, 0.0, 0.0, 0.0, 0.0, 0.0, 0.0, 0.0, 0.0, 0.0, 0.0, 0.0, 0.0, 0.0, 0.0, 0.0, 0.0, 0.0, 0.0, 0.0, 0.0, 0.0, 0.0, 0.0, 0.0, 0.0, 0.0, 0.0, 0.0, 0.0, 0.0, 0.0, 0.0, 0.0, 0.0, 0.0, 0.0, 0.0, 0.0, 0.0, 0.0, 0.0, 0.0, 0.0, 0.0, 0.0, 0.0, 0.0, 0.0, 0.0, 0.0, 0.0, 0.0, 0.0, 0.0, 0.0, 0.0, 0.0, 0.0, 0.0, 0.0, 0.0, 0.0, 0.0, 0.0, 0.0, 0.0, 0.0, 0.0, 0.0, 0.0, 0.0, 0.0, 0.0, 0.0, 0.0, 0.0, 0.0, 0.0, 0.0, 0.0, 0.0, 0.0, 0.0, 0.0, 0.0, 0.0, 0.0, 0.0, 0.0, 0.0, 0.0, 0.0, 0.0, 0.0, 0.0, 0.0, 0.0, 0.0, 0.0, 0.0, 0.0, 0.0, 0.0, 0.0, 0.0, 0.0, 0.0, 0.0, 0.0, 0.0, 0.0, 0.0, 0.0, 0.0, 0.0, 0.0, 0.0, 0.0, 0.0, 0.0, 0.0, 0.0, 0.0, 0.0, 0.0, 0.0, 0.0, 0.0, 0.0, 0.0, 0.0, 0.0, 0.0, 0.0, 0.0, 0.0, 0.0, 0.0, 0.0, 0.0, 0.0, 0.0, 0.0, 0.0, 0.0, 0.0, 0.0, 0.0, 0.0, 0.0, 0.0, 0.0, 0.0, 0.0, 0.0, 0.0, 0.0, 0.0, 0.0, 0.0, 0.0, 0.0, 0.0, 0.0, 0.0, 0.0, 0.0, 0.0, 0.0, 0.0, 0.0, 0.0, 0.0, 0.0, 0.0, 0.0, 0.0, 0.0, 0.0, 0.0, 0.0, 0.0, 0.0, 0.0, 0.0, 0.0, 0.0, 0.0, 0.0, 0.0, 0.0, 0.0, 0.0, 0.0, 0.0, 0.0, 0.0, 0.0, 0.0, 0.0, 0.0, 0.0, 0.0, 0.0, 0.0, 0.0, 0.0, 0.0, 0.0, 0.0, 0.0, 0.0, 0.0, 0.0, 0.0, 0.0, 0.0, 0.0, 0.0, 0.0, 0.0, 0.0, 0.0, 0.0, 0.0, 0.0, 0.0, 0.0, 0.0, 0.0, 0.0, 0.0, 0.0, 0.0, 0.0, 0.0, 0.0, 0.0, 0.0, 0.0, 0.0, 0.0, 0.0, 0.0, 0.0, 0.0, 0.0, 0.0, 0.0, 0.0, 0.0, 0.0, 0.0, 0.0, 0.0, 0.0, 0.0, 0.0, 0.0, 0.0, 0.0, 0.0, 0.0, 0.0, 0.0, 0.0])
me_circle_002.update()

# ---- objects
ob_empty = bpy.data.objects.new('Empty', None)
ob_barrel = bpy.data.objects.new('Barrel', me_cylinder)
ob_lowerbody = bpy.data.objects.new('LowerBody', me_circle)
ob_upperbody = bpy.data.objects.new('UpperBody', me_circle_002)

# ---- transforms, parenting, visibility, modifiers, constraints
ob_empty.location = (-4.036, 0.0, 0.0)
ob_empty.rotation_euler = (1.571, -0.0, 1.571)
ob_empty.empty_display_type = 'IMAGE'
ob_empty.empty_display_size = 5.0
ob_empty.use_empty_image_alpha = True
ob_empty.color = (1.0, 1.0, 1.0, 0.3563)
ob_barrel.location = (6.38e-17, -0.3472, 0.003368)
ob_barrel.rotation_euler = (1.571, 0.0, 0.0)
ob_barrel.scale = (0.01725, 0.01725, 0.01725)
ob_lowerbody.location = (4.315e-17, -0.0422, -0.08964)
ob_lowerbody.rotation_euler = (1.571, -0.0, 1.571)
ob_lowerbody.scale = (0.05516, 0.05516, 0.05516)
_m = ob_lowerbody.modifiers.new('Mirror', 'MIRROR')
_m.use_axis = (False, False, True)
_m.use_clip = True
ob_upperbody.location = (4.315e-17, -0.0422, -0.08964)
ob_upperbody.rotation_euler = (1.571, -0.0, 1.571)
ob_upperbody.scale = (0.05516, 0.05516, 0.05516)
_m = ob_upperbody.modifiers.new('Mirror', 'MIRROR')
_m.use_axis = (False, False, True)
_m.use_clip = True

# ---- collection membership
col_collection.objects.link(ob_empty)
col_collection.objects.link(ob_barrel)
col_collection.objects.link(ob_lowerbody)
col_collection.objects.link(ob_upperbody)

# ---- scene / render settings (as saved in the file)
scene.frame_start = 1; scene.frame_end = 250; scene.frame_set(1)
scene.render.engine = 'BLENDER_EEVEE_NEXT'
scene.cycles.sampling_pattern = 'TABULATED_SOBOL'
scene.view_settings.view_transform = 'Standard'
bpy.context.view_layer.update()

# ---- added for rendering (the .blend has no active camera and no usable light): camera, sun
cam_auto = bpy.data.cameras.new('AutoCamera')
cam_auto.lens = 50.0
cam_auto.sensor_width = 36.0
cam_auto.clip_end = 1000.0
ob_auto_camera = bpy.data.objects.new('AutoCamera', cam_auto)
scene.collection.objects.link(ob_auto_camera)
ob_auto_camera.location = (0.655534, -0.82668, 0.448927)
ob_auto_camera.rotation_euler = (1.09748, -7.21219e-08, 0.694738)
scene.camera = ob_auto_camera
light_auto_sun = bpy.data.lights.new('AutoSun', 'SUN')
light_auto_sun.energy = 3.0
light_auto_sun.angle = 0.0523599
ob_auto_sun = bpy.data.objects.new('AutoSun', light_auto_sun)
scene.collection.objects.link(ob_auto_sun)
ob_auto_sun.rotation_euler = (0.872665, 0.174533, 0.523599)
bpy.context.view_layer.update()
